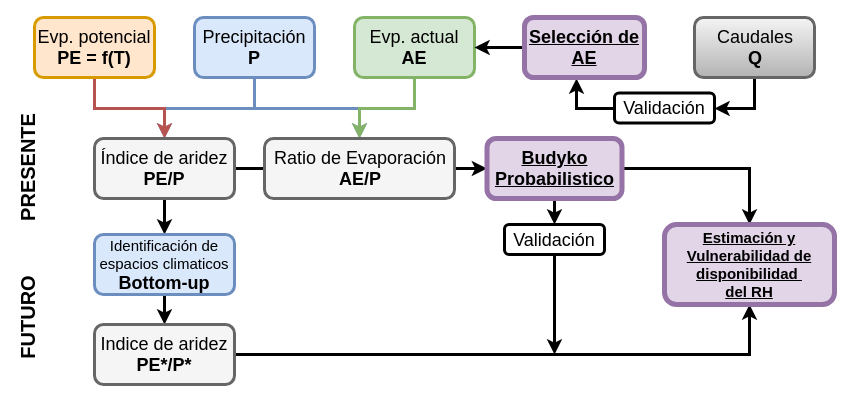

The diagram above was exported from draw.io. Its source (the exported page's mxGraphModel, read from the mxfile embedded in the PNG):
<mxGraphModel dx="1372" dy="713" grid="1" gridSize="10" guides="1" tooltips="1" connect="1" arrows="1" fold="1" page="1" pageScale="1" pageWidth="50" pageHeight="220" background="#ffffff" math="0" shadow="0">
  <root>
    <mxCell id="0" />
    <mxCell id="1" parent="0" />
    <mxCell id="51" style="edgeStyle=orthogonalEdgeStyle;rounded=0;html=1;entryX=0.5;entryY=0;jettySize=auto;orthogonalLoop=1;strokeWidth=3;fillColor=#dae8fc;strokeColor=#6c8ebf;" parent="1" source="2" target="5" edge="1">
      <mxGeometry relative="1" as="geometry" />
    </mxCell>
    <mxCell id="52" style="edgeStyle=orthogonalEdgeStyle;rounded=0;html=1;entryX=0.5;entryY=0;jettySize=auto;orthogonalLoop=1;strokeWidth=3;fillColor=#dae8fc;strokeColor=#6c8ebf;" parent="1" source="2" target="7" edge="1">
      <mxGeometry relative="1" as="geometry" />
    </mxCell>
    <mxCell id="2" value="&lt;font style=&quot;font-size: 18px&quot;&gt;Precipitación&lt;br&gt;&lt;b&gt;P&lt;/b&gt;&lt;/font&gt;&lt;br&gt;" style="rounded=1;whiteSpace=wrap;html=1;strokeWidth=3;fillColor=#dae8fc;strokeColor=#6c8ebf;" parent="1" vertex="1">
      <mxGeometry x="275" y="40" width="120" height="60" as="geometry" />
    </mxCell>
    <mxCell id="33" style="edgeStyle=orthogonalEdgeStyle;rounded=0;html=1;entryX=0.5;entryY=0;jettySize=auto;orthogonalLoop=1;fillColor=#f8cecc;strokeColor=#b85450;strokeWidth=3;" parent="1" source="3" target="5" edge="1">
      <mxGeometry relative="1" as="geometry" />
    </mxCell>
    <mxCell id="3" value="&lt;font style=&quot;font-size: 18px&quot;&gt;Evp. potencial&lt;br&gt;&lt;b&gt;PE = f(T)&lt;/b&gt;&lt;/font&gt;&lt;br&gt;" style="rounded=1;whiteSpace=wrap;html=1;strokeWidth=3;fillColor=#ffe6cc;strokeColor=#d79b00;" parent="1" vertex="1">
      <mxGeometry x="115" y="40" width="120" height="60" as="geometry" />
    </mxCell>
    <mxCell id="28" style="edgeStyle=orthogonalEdgeStyle;rounded=0;html=1;jettySize=auto;orthogonalLoop=1;fillColor=#d5e8d4;strokeColor=#82b366;strokeWidth=3;" parent="1" source="4" target="7" edge="1">
      <mxGeometry relative="1" as="geometry" />
    </mxCell>
    <mxCell id="4" value="&lt;font style=&quot;font-size: 18px&quot;&gt;Evp. actual&lt;br&gt;&lt;b&gt;AE&lt;/b&gt;&lt;/font&gt;&lt;br&gt;" style="rounded=1;whiteSpace=wrap;html=1;strokeWidth=3;fillColor=#d5e8d4;strokeColor=#82b366;" parent="1" vertex="1">
      <mxGeometry x="435" y="40" width="120" height="60" as="geometry" />
    </mxCell>
    <mxCell id="35" style="edgeStyle=orthogonalEdgeStyle;rounded=0;html=1;entryX=0.5;entryY=0;jettySize=auto;orthogonalLoop=1;strokeWidth=3;" parent="1" source="5" target="11" edge="1">
      <mxGeometry relative="1" as="geometry" />
    </mxCell>
    <mxCell id="37" value="" style="edgeStyle=orthogonalEdgeStyle;rounded=0;html=1;jettySize=auto;orthogonalLoop=1;strokeWidth=3;endArrow=none;endFill=0;" parent="1" source="5" target="7" edge="1">
      <mxGeometry relative="1" as="geometry" />
    </mxCell>
    <mxCell id="5" value="&lt;font style=&quot;font-size: 18px&quot;&gt;Índice de aridez&lt;br&gt;&lt;b&gt;PE/P&lt;/b&gt;&lt;/font&gt;&lt;br&gt;" style="rounded=1;whiteSpace=wrap;html=1;strokeWidth=3;fillColor=#f5f5f5;strokeColor=#666666;" parent="1" vertex="1">
      <mxGeometry x="175" y="161" width="140" height="60" as="geometry" />
    </mxCell>
    <mxCell id="38" style="edgeStyle=orthogonalEdgeStyle;rounded=0;html=1;jettySize=auto;orthogonalLoop=1;strokeWidth=3;" parent="1" target="14" edge="1">
      <mxGeometry relative="1" as="geometry">
        <mxPoint x="485" y="191" as="sourcePoint" />
      </mxGeometry>
    </mxCell>
    <mxCell id="7" value="&lt;font style=&quot;font-size: 18px&quot;&gt;Ratio de Evaporación&lt;br&gt;&lt;b&gt;AE/P&lt;/b&gt;&lt;/font&gt;&lt;br&gt;" style="rounded=1;whiteSpace=wrap;html=1;strokeWidth=3;fillColor=#f5f5f5;strokeColor=#666666;" parent="1" vertex="1">
      <mxGeometry x="345" y="161" width="190" height="60" as="geometry" />
    </mxCell>
    <mxCell id="36" style="edgeStyle=orthogonalEdgeStyle;rounded=0;html=1;entryX=0.5;entryY=0;jettySize=auto;orthogonalLoop=1;strokeWidth=3;" parent="1" source="11" target="12" edge="1">
      <mxGeometry relative="1" as="geometry" />
    </mxCell>
    <mxCell id="11" value="&lt;font style=&quot;font-size: 15px&quot;&gt;Identificación de espacios climaticos&lt;br&gt;&lt;/font&gt;&lt;b&gt;&lt;font style=&quot;font-size: 18px&quot;&gt;Bottom-up&lt;/font&gt;&lt;/b&gt;&lt;br&gt;" style="rounded=1;whiteSpace=wrap;html=1;strokeWidth=3;fillColor=#dae8fc;strokeColor=#6c8ebf;" parent="1" vertex="1">
      <mxGeometry x="175" y="257" width="140" height="60" as="geometry" />
    </mxCell>
    <mxCell id="43" style="edgeStyle=orthogonalEdgeStyle;rounded=0;html=1;jettySize=auto;orthogonalLoop=1;strokeWidth=3;entryX=0.5;entryY=1;" parent="1" source="12" target="45" edge="1">
      <mxGeometry relative="1" as="geometry">
        <mxPoint x="755" y="377" as="targetPoint" />
      </mxGeometry>
    </mxCell>
    <mxCell id="12" value="&lt;font style=&quot;font-size: 18px&quot;&gt;Indice de aridez&lt;br&gt;&lt;b&gt;PE*/P*&lt;/b&gt;&lt;/font&gt;&lt;br&gt;" style="rounded=1;whiteSpace=wrap;html=1;strokeWidth=3;fillColor=#f5f5f5;strokeColor=#666666;" parent="1" vertex="1">
      <mxGeometry x="175" y="347" width="140" height="60" as="geometry" />
    </mxCell>
    <mxCell id="41" style="edgeStyle=orthogonalEdgeStyle;rounded=0;html=1;entryX=0.5;entryY=0;jettySize=auto;orthogonalLoop=1;strokeWidth=3;" parent="1" source="14" target="16" edge="1">
      <mxGeometry relative="1" as="geometry" />
    </mxCell>
    <mxCell id="46" style="edgeStyle=orthogonalEdgeStyle;rounded=0;html=1;entryX=0.5;entryY=0;jettySize=auto;orthogonalLoop=1;strokeWidth=3;" parent="1" source="14" target="45" edge="1">
      <mxGeometry relative="1" as="geometry" />
    </mxCell>
    <mxCell id="14" value="&lt;font style=&quot;font-size: 18px&quot;&gt;&lt;b&gt;&lt;u&gt;Budyko Probabilistico&lt;/u&gt;&lt;/b&gt;&lt;/font&gt;" style="rounded=1;whiteSpace=wrap;html=1;strokeWidth=5;fillColor=#e1d5e7;strokeColor=#9673a6;" parent="1" vertex="1">
      <mxGeometry x="567.5" y="161" width="135" height="60" as="geometry" />
    </mxCell>
    <mxCell id="44" style="edgeStyle=orthogonalEdgeStyle;rounded=0;html=1;jettySize=auto;orthogonalLoop=1;strokeWidth=3;" parent="1" source="16" edge="1">
      <mxGeometry relative="1" as="geometry">
        <mxPoint x="635" y="377" as="targetPoint" />
      </mxGeometry>
    </mxCell>
    <mxCell id="16" value="&lt;span style=&quot;font-size: 18px&quot;&gt;Validación&lt;/span&gt;&lt;br&gt;" style="rounded=1;whiteSpace=wrap;html=1;strokeWidth=3;fillColor=#ffffff;strokeColor=#000000;" parent="1" vertex="1">
      <mxGeometry x="585" y="247" width="100" height="30" as="geometry" />
    </mxCell>
    <mxCell id="18" value="&lt;font size=&quot;1&quot;&gt;&lt;b style=&quot;font-size: 20px&quot;&gt;PRESENTE&lt;/b&gt;&lt;/font&gt;" style="text;html=1;strokeColor=none;fillColor=none;align=center;verticalAlign=middle;whiteSpace=wrap;rounded=0;rotation=-90;strokeWidth=3;" parent="1" vertex="1">
      <mxGeometry x="35" y="181" width="145" height="20" as="geometry" />
    </mxCell>
    <mxCell id="19" value="&lt;font size=&quot;1&quot;&gt;&lt;b style=&quot;font-size: 20px&quot;&gt;FUTURO&lt;/b&gt;&lt;/font&gt;" style="text;html=1;strokeColor=none;fillColor=none;align=center;verticalAlign=middle;whiteSpace=wrap;rounded=0;rotation=-90;strokeWidth=3;" parent="1" vertex="1">
      <mxGeometry x="35" y="331" width="145" height="20" as="geometry" />
    </mxCell>
    <mxCell id="45" value="&lt;font style=&quot;font-size: 15px&quot;&gt;&lt;b&gt;&lt;u&gt;Estimación y Vulnerabilidad de disponibilidad&amp;nbsp;&lt;br&gt;del RH&lt;/u&gt;&lt;/b&gt;&lt;/font&gt;" style="rounded=1;whiteSpace=wrap;html=1;strokeWidth=5;fillColor=#e1d5e7;strokeColor=#9673a6;" parent="1" vertex="1">
      <mxGeometry x="745" y="247" width="170" height="80" as="geometry" />
    </mxCell>
    <mxCell id="4YB6iyB8G3Oq8LCLDk4I-63" style="edgeStyle=orthogonalEdgeStyle;rounded=0;orthogonalLoop=1;jettySize=auto;html=1;entryX=1;entryY=0.5;entryDx=0;entryDy=0;strokeWidth=3;" parent="1" source="SxGFOB1YBwiIIrXgW6sK-52" target="4YB6iyB8G3Oq8LCLDk4I-53" edge="1">
      <mxGeometry relative="1" as="geometry" />
    </mxCell>
    <mxCell id="SxGFOB1YBwiIIrXgW6sK-52" value="&lt;font style=&quot;font-size: 18px&quot;&gt;Caudales&lt;br&gt;&lt;b&gt;Q&lt;/b&gt;&lt;/font&gt;&lt;br&gt;" style="rounded=1;whiteSpace=wrap;html=1;strokeWidth=3;fillColor=#f5f5f5;strokeColor=#666666;gradientColor=#b3b3b3;" parent="1" vertex="1">
      <mxGeometry x="775" y="40" width="120" height="60" as="geometry" />
    </mxCell>
    <mxCell id="4YB6iyB8G3Oq8LCLDk4I-64" style="edgeStyle=orthogonalEdgeStyle;rounded=0;orthogonalLoop=1;jettySize=auto;html=1;exitX=0;exitY=0.5;exitDx=0;exitDy=0;entryX=0.433;entryY=1.017;entryDx=0;entryDy=0;entryPerimeter=0;strokeWidth=3;" parent="1" source="4YB6iyB8G3Oq8LCLDk4I-53" target="4YB6iyB8G3Oq8LCLDk4I-60" edge="1">
      <mxGeometry relative="1" as="geometry" />
    </mxCell>
    <mxCell id="4YB6iyB8G3Oq8LCLDk4I-53" value="&lt;span style=&quot;font-size: 18px&quot;&gt;Validación&lt;/span&gt;&lt;br&gt;" style="rounded=1;whiteSpace=wrap;html=1;strokeWidth=3;fillColor=#ffffff;strokeColor=#000000;" parent="1" vertex="1">
      <mxGeometry x="695" y="115.5" width="100" height="30" as="geometry" />
    </mxCell>
    <mxCell id="4YB6iyB8G3Oq8LCLDk4I-65" value="" style="edgeStyle=orthogonalEdgeStyle;rounded=0;orthogonalLoop=1;jettySize=auto;html=1;strokeWidth=3;" parent="1" source="4YB6iyB8G3Oq8LCLDk4I-60" target="4" edge="1">
      <mxGeometry relative="1" as="geometry" />
    </mxCell>
    <mxCell id="4YB6iyB8G3Oq8LCLDk4I-60" value="&lt;font style=&quot;font-size: 18px&quot;&gt;&lt;b&gt;&lt;u&gt;Selección de AE&lt;/u&gt;&lt;/b&gt;&lt;/font&gt;" style="rounded=1;whiteSpace=wrap;html=1;strokeWidth=5;fillColor=#e1d5e7;strokeColor=#9673a6;" parent="1" vertex="1">
      <mxGeometry x="605" y="40" width="120" height="60" as="geometry" />
    </mxCell>
  </root>
</mxGraphModel>